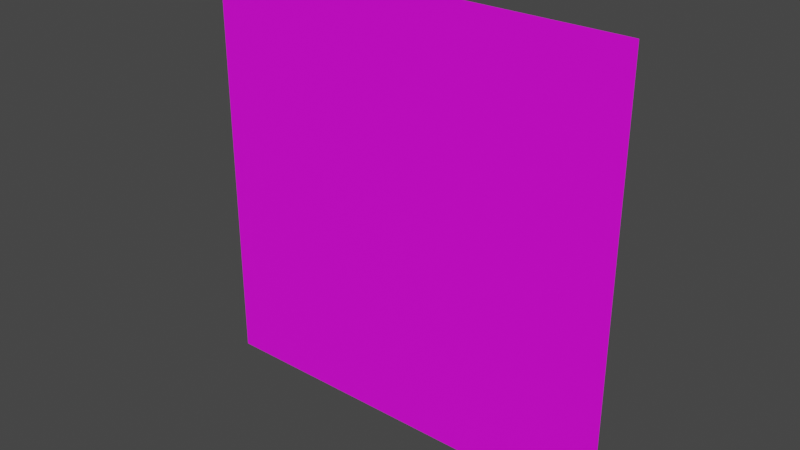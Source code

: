 # Source: Window01.blend  (saved by Blender 2.90.8; exported with 4.5.12 LTS)
import bpy
from mathutils import Matrix  # noqa: F401  (used for matrix-valued properties, if any)

bpy.ops.wm.read_factory_settings(use_empty=True)
scene = bpy.context.scene
scene.name = 'Scene'

# ---- collections
col_collection = bpy.data.collections.new('Collection'); scene.collection.children.link(col_collection)

# ---- images (referenced by path relative to the original .blend; pixels are not part of the script)
import os
ASSET_DIR = os.environ.get("B2B_ASSET_DIR", "")  # directory of the original .blend (textures are referenced by path, not embedded)
HERE = os.path.dirname(os.path.abspath(__file__))  # packed textures are extracted next to this script under _unpacked/

def load_image(name, relpath, width, height, colorspace="sRGB"):
    """Load a texture the original file referenced (path relative to the .blend, or extracted next to this script)."""
    p = next((c for c in (os.path.join(HERE, relpath), os.path.join(ASSET_DIR, relpath)) if relpath and os.path.exists(c)), "")
    if p:
        img = bpy.data.images.load(p, check_existing=True)
        img.name = name
    else:  # same state as the original file: an image datablock whose file is absent (Cycles renders it pink)
        img = bpy.data.images.new(name, width, height)
        img.source = "FILE"
        img.filepath = "//" + (relpath or name)
    img.colorspace_settings.name = colorspace
    return img
img_window01_png = load_image('Window01.png', 'Window01.png', 1024, 1024, 'sRGB')

# ---- materials (node trees are filled in below, after node groups)
mat_window01 = bpy.data.materials.new('Window01')
mat_window01.use_transparent_shadow = False

# ---- material node trees
mat_window01.use_nodes = True; mat_window01.node_tree.nodes.clear()
_N = mat_window01.node_tree.nodes; _L = mat_window01.node_tree.links
n0 = _N.new('ShaderNodeBsdfPrincipled'); n0.name = 'Principled BSDF'; n0.location = (-94, 240)
n0.distribution = 'GGX'
n0.subsurface_method = 'BURLEY'
n0.inputs[3].default_value = 1.45
n0.inputs[27].default_value = (0.0, 0.0, 0.0, 1.0)
n0.inputs[28].default_value = 1.0
n1 = _N.new('ShaderNodeOutputMaterial'); n1.name = 'Material Output'; n1.location = (196, 240)
n2 = _N.new('ShaderNodeTexImage'); n2.name = 'Image Texture'; n2.location = (-384, 220)
n2.image = img_window01_png
n2.interpolation = 'Closest'
_L.new(n0.outputs[0], n1.inputs[0])
_L.new(n2.outputs[0], n0.inputs[0])
_L.new(n2.outputs[1], n0.inputs[4])
n1.is_active_output = True

# ---- world
world_world = bpy.data.worlds.new('World'); scene.world = world_world
world_world.use_nodes = True; world_world.node_tree.nodes.clear()
_N = world_world.node_tree.nodes; _L = world_world.node_tree.links
n0 = _N.new('ShaderNodeOutputWorld'); n0.name = 'World Output'; n0.location = (300, 300)
n1 = _N.new('ShaderNodeBackground'); n1.name = 'Background'; n1.location = (10, 300)
n1.inputs[0].default_value = (0.05088, 0.05088, 0.05088, 1.0)
_L.new(n1.outputs[0], n0.inputs[0])
n0.is_active_output = True
world_world.color = (0.05088, 0.05088, 0.05088)
world_world.use_sun_shadow = False
world_world.sun_shadow_jitter_overblur = 0.0

# ---- meshes
me_plane = bpy.data.meshes.new('Plane')
me_plane.from_pydata([(-1.68, 5.96e-08, -1.68), (1.68, 5.96e-08, -1.68), (-1.68, -8.941e-08, 1.68), (1.68, -8.941e-08, 1.68)], [], [(0, 1, 3, 2)])
_uv = me_plane.uv_layers.new(name='UVMap')
_uv.uv.foreach_set('vector', [0.0, 0.0, 1.0, 0.0, 1.0, 1.0, 0.0, 1.0])
me_plane.materials.append(mat_window01)
me_plane.use_remesh_fix_poles = True
me_plane.use_remesh_preserve_attributes = False
me_plane.use_mirror_vertex_groups = False
me_plane.update()

# ---- objects
ob_window01 = bpy.data.objects.new('Window01', me_plane)

# ---- transforms, parenting, visibility, modifiers, constraints
ob_window01.location = (0.0, 0.0, 0.0)
ob_window01.lineart.crease_threshold = 0.0

# ---- collection membership
col_collection.objects.link(ob_window01)

# ---- scene / render settings (as saved in the file)
scene.frame_start = 1; scene.frame_end = 250; scene.frame_set(1)
scene.render.engine = 'BLENDER_EEVEE_NEXT'
scene.cycles.use_denoising = False
scene.cycles.samples = 128
scene.cycles.sampling_pattern = 'TABULATED_SOBOL'
scene.cycles.use_adaptive_sampling = False
scene.cycles.use_light_tree = False
scene.view_settings.view_transform = 'Filmic'
bpy.context.view_layer.update()

# ---- added for rendering (the .blend has no active camera and no usable light): camera, sun
cam_auto = bpy.data.cameras.new('AutoCamera')
cam_auto.lens = 50.0
cam_auto.sensor_width = 36.0
cam_auto.clip_end = 1000.0
ob_auto_camera = bpy.data.objects.new('AutoCamera', cam_auto)
scene.collection.objects.link(ob_auto_camera)
ob_auto_camera.location = (4.39771, -5.27726, 3.51817)
ob_auto_camera.rotation_euler = (1.09748, -7.21219e-08, 0.694738)
scene.camera = ob_auto_camera
light_auto_sun = bpy.data.lights.new('AutoSun', 'SUN')
light_auto_sun.energy = 3.0
light_auto_sun.angle = 0.0523599
ob_auto_sun = bpy.data.objects.new('AutoSun', light_auto_sun)
scene.collection.objects.link(ob_auto_sun)
ob_auto_sun.rotation_euler = (0.872665, 0.174533, 0.523599)
bpy.context.view_layer.update()
